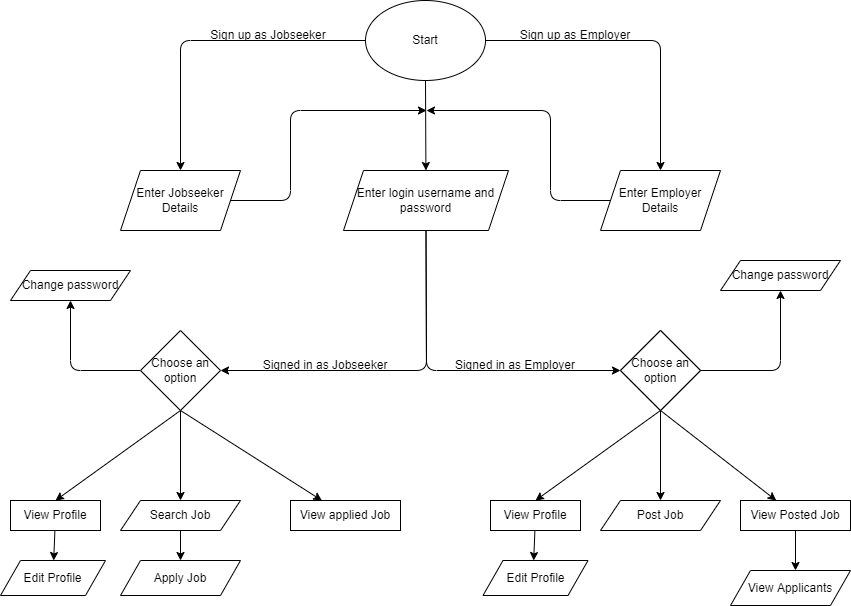

The diagram above was exported from draw.io. Its source (the exported page's mxGraphModel, read from the mxfile embedded in the PNG):
<mxGraphModel dx="734" dy="430" grid="1" gridSize="10" guides="1" tooltips="1" connect="1" arrows="1" fold="1" page="1" pageScale="1" pageWidth="850" pageHeight="1100" math="0" shadow="0">
  <root>
    <mxCell id="0" />
    <mxCell id="1" parent="0" />
    <mxCell id="4" value="" style="edgeStyle=none;html=1;" parent="1" source="2" target="3" edge="1">
      <mxGeometry relative="1" as="geometry" />
    </mxCell>
    <mxCell id="6" value="" style="edgeStyle=none;html=1;" parent="1" source="2" target="5" edge="1">
      <mxGeometry relative="1" as="geometry">
        <Array as="points">
          <mxPoint x="660" y="50" />
        </Array>
      </mxGeometry>
    </mxCell>
    <mxCell id="8" value="" style="edgeStyle=none;html=1;" parent="1" source="2" target="7" edge="1">
      <mxGeometry relative="1" as="geometry">
        <Array as="points">
          <mxPoint x="180" y="50" />
        </Array>
      </mxGeometry>
    </mxCell>
    <mxCell id="2" value="Start" style="ellipse;whiteSpace=wrap;html=1;" parent="1" vertex="1">
      <mxGeometry x="365" y="10" width="120" height="80" as="geometry" />
    </mxCell>
    <mxCell id="3" value="Enter login username and password" style="shape=parallelogram;perimeter=parallelogramPerimeter;whiteSpace=wrap;html=1;fixedSize=1;" parent="1" vertex="1">
      <mxGeometry x="343" y="180" width="165" height="60" as="geometry" />
    </mxCell>
    <mxCell id="12" value="" style="edgeStyle=none;html=1;" parent="1" source="5" edge="1">
      <mxGeometry relative="1" as="geometry">
        <mxPoint x="426" y="120" as="targetPoint" />
        <Array as="points">
          <mxPoint x="550" y="210" />
          <mxPoint x="550" y="120" />
        </Array>
      </mxGeometry>
    </mxCell>
    <mxCell id="5" value="Enter Employer Details" style="shape=parallelogram;perimeter=parallelogramPerimeter;whiteSpace=wrap;html=1;fixedSize=1;" parent="1" vertex="1">
      <mxGeometry x="600" y="180" width="120" height="60" as="geometry" />
    </mxCell>
    <mxCell id="11" value="" style="edgeStyle=none;html=1;" parent="1" source="7" edge="1">
      <mxGeometry relative="1" as="geometry">
        <mxPoint x="426" y="120" as="targetPoint" />
        <Array as="points">
          <mxPoint x="290" y="210" />
          <mxPoint x="290" y="120" />
        </Array>
      </mxGeometry>
    </mxCell>
    <mxCell id="7" value="Enter Jobseeker Details" style="shape=parallelogram;perimeter=parallelogramPerimeter;whiteSpace=wrap;html=1;fixedSize=1;" parent="1" vertex="1">
      <mxGeometry x="120" y="180" width="120" height="60" as="geometry" />
    </mxCell>
    <mxCell id="9" value="Sign up as Jobseeker" style="text;html=1;strokeColor=none;fillColor=none;align=center;verticalAlign=middle;whiteSpace=wrap;rounded=0;" parent="1" vertex="1">
      <mxGeometry x="193" y="30" width="150" height="30" as="geometry" />
    </mxCell>
    <mxCell id="10" value="Sign up as Employer" style="text;html=1;strokeColor=none;fillColor=none;align=center;verticalAlign=middle;whiteSpace=wrap;rounded=0;" parent="1" vertex="1">
      <mxGeometry x="500" y="30" width="150" height="30" as="geometry" />
    </mxCell>
    <mxCell id="27" value="" style="edgeStyle=none;html=1;exitX=0.5;exitY=1;exitDx=0;exitDy=0;entryX=0.5;entryY=0;entryDx=0;entryDy=0;" parent="1" source="13" target="26" edge="1">
      <mxGeometry relative="1" as="geometry" />
    </mxCell>
    <mxCell id="31" value="" style="edgeStyle=none;html=1;exitX=0.5;exitY=1;exitDx=0;exitDy=0;" parent="1" source="13" target="30" edge="1">
      <mxGeometry relative="1" as="geometry" />
    </mxCell>
    <mxCell id="34" value="" style="edgeStyle=none;html=1;" parent="1" source="13" target="33" edge="1">
      <mxGeometry relative="1" as="geometry" />
    </mxCell>
    <mxCell id="40" value="" style="edgeStyle=none;html=1;" parent="1" source="13" target="39" edge="1">
      <mxGeometry relative="1" as="geometry">
        <Array as="points">
          <mxPoint x="70" y="380" />
        </Array>
      </mxGeometry>
    </mxCell>
    <mxCell id="13" value="Choose an option" style="rhombus;whiteSpace=wrap;html=1;" parent="1" vertex="1">
      <mxGeometry x="140" y="340" width="80" height="80" as="geometry" />
    </mxCell>
    <mxCell id="15" value="Choose an option" style="rhombus;whiteSpace=wrap;html=1;" parent="1" vertex="1">
      <mxGeometry x="620" y="340" width="80" height="80" as="geometry" />
    </mxCell>
    <mxCell id="17" value="Signed in as Jobseeker" style="text;html=1;strokeColor=none;fillColor=none;align=center;verticalAlign=middle;whiteSpace=wrap;rounded=0;" parent="1" vertex="1">
      <mxGeometry x="260" y="360" width="130" height="30" as="geometry" />
    </mxCell>
    <mxCell id="19" value="Signed in as Employer" style="text;html=1;strokeColor=none;fillColor=none;align=center;verticalAlign=middle;whiteSpace=wrap;rounded=0;" parent="1" vertex="1">
      <mxGeometry x="450" y="360" width="130" height="30" as="geometry" />
    </mxCell>
    <mxCell id="22" value="" style="endArrow=classic;html=1;exitX=0.5;exitY=1;exitDx=0;exitDy=0;entryX=1;entryY=0.5;entryDx=0;entryDy=0;" parent="1" source="3" target="13" edge="1">
      <mxGeometry width="50" height="50" relative="1" as="geometry">
        <mxPoint x="400" y="390" as="sourcePoint" />
        <mxPoint x="450" y="340" as="targetPoint" />
        <Array as="points">
          <mxPoint x="426" y="380" />
        </Array>
      </mxGeometry>
    </mxCell>
    <mxCell id="23" value="" style="endArrow=classic;html=1;exitX=0.5;exitY=1;exitDx=0;exitDy=0;entryX=0;entryY=0.5;entryDx=0;entryDy=0;" parent="1" source="3" target="15" edge="1">
      <mxGeometry width="50" height="50" relative="1" as="geometry">
        <mxPoint x="400" y="390" as="sourcePoint" />
        <mxPoint x="450" y="340" as="targetPoint" />
        <Array as="points">
          <mxPoint x="426" y="380" />
        </Array>
      </mxGeometry>
    </mxCell>
    <mxCell id="29" value="" style="edgeStyle=none;html=1;" parent="1" source="26" target="28" edge="1">
      <mxGeometry relative="1" as="geometry" />
    </mxCell>
    <mxCell id="26" value="View Profile" style="whiteSpace=wrap;html=1;" parent="1" vertex="1">
      <mxGeometry x="10" y="510" width="90" height="30" as="geometry" />
    </mxCell>
    <mxCell id="28" value="Edit Profile" style="shape=parallelogram;perimeter=parallelogramPerimeter;whiteSpace=wrap;html=1;fixedSize=1;" parent="1" vertex="1">
      <mxGeometry y="570" width="105" height="35" as="geometry" />
    </mxCell>
    <mxCell id="30" value="View applied Job" style="whiteSpace=wrap;html=1;" parent="1" vertex="1">
      <mxGeometry x="290" y="510" width="110" height="30" as="geometry" />
    </mxCell>
    <mxCell id="36" value="" style="edgeStyle=none;html=1;" parent="1" source="33" target="35" edge="1">
      <mxGeometry relative="1" as="geometry" />
    </mxCell>
    <mxCell id="33" value="Search Job" style="shape=parallelogram;perimeter=parallelogramPerimeter;whiteSpace=wrap;html=1;fixedSize=1;" parent="1" vertex="1">
      <mxGeometry x="120" y="510" width="120" height="30" as="geometry" />
    </mxCell>
    <mxCell id="35" value="Apply Job" style="shape=parallelogram;perimeter=parallelogramPerimeter;whiteSpace=wrap;html=1;fixedSize=1;" parent="1" vertex="1">
      <mxGeometry x="120" y="570" width="120" height="35" as="geometry" />
    </mxCell>
    <mxCell id="39" value="Change password" style="shape=parallelogram;perimeter=parallelogramPerimeter;whiteSpace=wrap;html=1;fixedSize=1;" parent="1" vertex="1">
      <mxGeometry x="10" y="280" width="120" height="30" as="geometry" />
    </mxCell>
    <mxCell id="41" value="" style="edgeStyle=none;html=1;exitX=0.5;exitY=1;exitDx=0;exitDy=0;entryX=0.5;entryY=0;entryDx=0;entryDy=0;" parent="1" source="45" target="48" edge="1">
      <mxGeometry relative="1" as="geometry" />
    </mxCell>
    <mxCell id="42" value="" style="edgeStyle=none;html=1;exitX=0.5;exitY=1;exitDx=0;exitDy=0;" parent="1" source="45" target="49" edge="1">
      <mxGeometry relative="1" as="geometry" />
    </mxCell>
    <mxCell id="43" value="" style="edgeStyle=none;html=1;" parent="1" source="45" target="51" edge="1">
      <mxGeometry relative="1" as="geometry" />
    </mxCell>
    <mxCell id="44" value="" style="edgeStyle=none;html=1;" parent="1" source="45" target="53" edge="1">
      <mxGeometry relative="1" as="geometry">
        <Array as="points">
          <mxPoint x="780" y="380" />
        </Array>
      </mxGeometry>
    </mxCell>
    <mxCell id="45" value="Choose an option" style="rhombus;whiteSpace=wrap;html=1;" parent="1" vertex="1">
      <mxGeometry x="620" y="340" width="80" height="80" as="geometry" />
    </mxCell>
    <mxCell id="47" value="" style="edgeStyle=none;html=1;" parent="1" source="48" edge="1">
      <mxGeometry relative="1" as="geometry">
        <mxPoint x="533.2" y="570" as="targetPoint" />
      </mxGeometry>
    </mxCell>
    <mxCell id="48" value="View Profile" style="whiteSpace=wrap;html=1;" parent="1" vertex="1">
      <mxGeometry x="490" y="510" width="90" height="30" as="geometry" />
    </mxCell>
    <mxCell id="49" value="View Posted Job" style="whiteSpace=wrap;html=1;" parent="1" vertex="1">
      <mxGeometry x="740" y="510" width="110" height="30" as="geometry" />
    </mxCell>
    <mxCell id="50" value="" style="edgeStyle=none;html=1;exitX=0.5;exitY=1;exitDx=0;exitDy=0;" parent="1" source="49" edge="1">
      <mxGeometry relative="1" as="geometry">
        <mxPoint x="795" y="580" as="targetPoint" />
      </mxGeometry>
    </mxCell>
    <mxCell id="51" value="Post Job" style="shape=parallelogram;perimeter=parallelogramPerimeter;whiteSpace=wrap;html=1;fixedSize=1;" parent="1" vertex="1">
      <mxGeometry x="600" y="510" width="120" height="30" as="geometry" />
    </mxCell>
    <mxCell id="52" value="View Applicants" style="shape=parallelogram;perimeter=parallelogramPerimeter;whiteSpace=wrap;html=1;fixedSize=1;" parent="1" vertex="1">
      <mxGeometry x="730" y="580" width="120" height="35" as="geometry" />
    </mxCell>
    <mxCell id="53" value="Change password" style="shape=parallelogram;perimeter=parallelogramPerimeter;whiteSpace=wrap;html=1;fixedSize=1;" parent="1" vertex="1">
      <mxGeometry x="720" y="270" width="120" height="30" as="geometry" />
    </mxCell>
    <mxCell id="54" value="Edit Profile" style="shape=parallelogram;perimeter=parallelogramPerimeter;whiteSpace=wrap;html=1;fixedSize=1;" parent="1" vertex="1">
      <mxGeometry x="482.5" y="570" width="105" height="35" as="geometry" />
    </mxCell>
  </root>
</mxGraphModel>